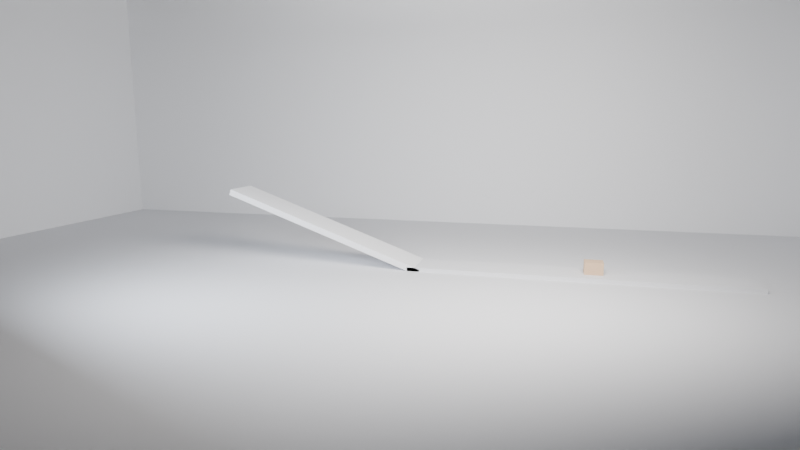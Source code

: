 # Source: baselinev2_C_block_incline_floor_hidden_friction_mu0p18.blend  (saved by Blender 5.0.119; exported with 4.5.12 LTS)
import bpy
from mathutils import Matrix  # noqa: F401  (used for matrix-valued properties, if any)

bpy.ops.wm.read_factory_settings(use_empty=True)
scene = bpy.context.scene
scene.name = 'Scene'

# ---- collections
col_env = bpy.data.collections.new('ENV'); scene.collection.children.link(col_env)
col_probes = bpy.data.collections.new('PROBES'); scene.collection.children.link(col_probes)
col_cameras = bpy.data.collections.new('CAMERAS'); scene.collection.children.link(col_cameras)
col_lights = bpy.data.collections.new('LIGHTS'); scene.collection.children.link(col_lights)

# ---- materials (node trees are filled in below, after node groups)
mat_mat_floor = bpy.data.materials.new('MAT_Floor')
mat_mat_wall = bpy.data.materials.new('MAT_Wall')
mat_mat_crate = bpy.data.materials.new('MAT_Crate')

# ---- material node trees
mat_mat_floor.use_nodes = True; mat_mat_floor.node_tree.nodes.clear()
_N = mat_mat_floor.node_tree.nodes; _L = mat_mat_floor.node_tree.links
n0 = _N.new('ShaderNodeBsdfPrincipled'); n0.name = '原理化 BSDF'; n0.location = (-200, 100)
n0.inputs[0].default_value = (0.78, 0.79, 0.82, 1.0)
n0.inputs[2].default_value = 0.92
n1 = _N.new('ShaderNodeOutputMaterial'); n1.name = '材质输出'; n1.location = (200, 100)
_L.new(n0.outputs[0], n1.inputs[0])
n1.is_active_output = True
mat_mat_wall.use_nodes = True; mat_mat_wall.node_tree.nodes.clear()
_N = mat_mat_wall.node_tree.nodes; _L = mat_mat_wall.node_tree.links
n0 = _N.new('ShaderNodeBsdfPrincipled'); n0.name = '原理化 BSDF'; n0.location = (-200, 100)
n0.inputs[0].default_value = (0.92, 0.93, 0.95, 1.0)
n0.inputs[2].default_value = 0.94
n1 = _N.new('ShaderNodeOutputMaterial'); n1.name = '材质输出'; n1.location = (200, 100)
_L.new(n0.outputs[0], n1.inputs[0])
n1.is_active_output = True
mat_mat_crate.use_nodes = True; mat_mat_crate.node_tree.nodes.clear()
_N = mat_mat_crate.node_tree.nodes; _L = mat_mat_crate.node_tree.links
n0 = _N.new('ShaderNodeBsdfPrincipled'); n0.name = '原理化 BSDF'; n0.location = (-200, 100)
n0.inputs[0].default_value = (0.71, 0.5, 0.33, 1.0)
n0.inputs[2].default_value = 0.88
n1 = _N.new('ShaderNodeOutputMaterial'); n1.name = '材质输出'; n1.location = (200, 100)
_L.new(n0.outputs[0], n1.inputs[0])
n1.is_active_output = True

# ---- world
world_world = bpy.data.worlds.new('World'); scene.world = world_world
world_world.use_nodes = True; world_world.node_tree.nodes.clear()
_N = world_world.node_tree.nodes; _L = world_world.node_tree.links
n0 = _N.new('ShaderNodeOutputWorld'); n0.name = 'World Output'; n0.location = (200, 100)
n1 = _N.new('ShaderNodeBackground'); n1.name = 'Background'; n1.location = (-200, 100)
n1.inputs[0].default_value = (0.05088, 0.05088, 0.05088, 1.0)
_L.new(n1.outputs[0], n0.inputs[0])
n0.is_active_output = True
world_world.color = (0.018, 0.019, 0.022)
world_world.sun_shadow_jitter_overblur = 0.0

# ---- cameras
cam_cam_main = bpy.data.cameras.new('CAM_Main')
cam_cam_main.lens = 26.0
cam_cam_side = bpy.data.cameras.new('CAM_Side')
cam_cam_side.lens = 31.0
cam_cam_top = bpy.data.cameras.new('CAM_Top')
cam_cam_top.lens = 48.0

# ---- lights
light_light_key = bpy.data.lights.new('LIGHT_Key', 'AREA')
light_light_key.color = (1.0, 0.96, 0.92)
light_light_key.energy = 3000.0
light_light_key.shape = 'RECTANGLE'
light_light_key.size = 8.0
light_light_key.size_y = 4.96
light_light_fill = bpy.data.lights.new('LIGHT_Fill', 'AREA')
light_light_fill.color = (0.84, 0.9, 1.0)
light_light_fill.energy = 1200.0
light_light_fill.shape = 'RECTANGLE'
light_light_fill.size = 6.0
light_light_fill.size_y = 3.72
light_light_top = bpy.data.lights.new('LIGHT_Top', 'AREA')
light_light_top.energy = 1500.0
light_light_top.shape = 'RECTANGLE'
light_light_top.size = 10.0
light_light_top.size_y = 6.2

# ---- meshes
me_x = bpy.data.meshes.new('平面')
me_x.from_pydata([(-23.0, -23.0, 0.0), (23.0, -23.0, 0.0), (-23.0, 23.0, 0.0), (23.0, 23.0, 0.0)], [], [(0, 1, 3, 2)])
_uv = me_x.uv_layers.new(name='UV贴图')
_uv.uv.foreach_set('vector', [0.0, 0.0, 1.0, 0.0, 1.0, 1.0, 0.0, 1.0])
me_x.materials.append(mat_mat_floor)
me_x.update()
me_x_1 = bpy.data.meshes.new('立方体')
me_x_1.from_pydata([(-1.0, -1.0, -1.0), (-1.0, -1.0, 1.0), (-1.0, 1.0, -1.0), (-1.0, 1.0, 1.0), (1.0, -1.0, -1.0), (1.0, -1.0, 1.0), (1.0, 1.0, -1.0), (1.0, 1.0, 1.0)], [], [(0, 1, 3, 2), (2, 3, 7, 6), (6, 7, 5, 4), (4, 5, 1, 0), (2, 6, 4, 0), (7, 3, 1, 5)])
_uv = me_x_1.uv_layers.new(name='UV贴图')
_uv.uv.foreach_set('vector', [0.375, 0.0, 0.625, 0.0, 0.625, 0.25, 0.375, 0.25, 0.375, 0.25, 0.625, 0.25, 0.625, 0.5, 0.375, 0.5, 0.375, 0.5, 0.625, 0.5, 0.625, 0.75, 0.375, 0.75, 0.375, 0.75, 0.625, 0.75, 0.625, 1.0, 0.375, 1.0, 0.125, 0.5, 0.375, 0.5, 0.375, 0.75, 0.125, 0.75, 0.625, 0.5, 0.875, 0.5, 0.875, 0.75, 0.625, 0.75])
me_x_1.materials.append(mat_mat_wall)
me_x_1.update()
me_001 = bpy.data.meshes.new('立方体.001')
me_001.from_pydata([(-1.0, -1.0, -1.0), (-1.0, -1.0, 1.0), (-1.0, 1.0, -1.0), (-1.0, 1.0, 1.0), (1.0, -1.0, -1.0), (1.0, -1.0, 1.0), (1.0, 1.0, -1.0), (1.0, 1.0, 1.0)], [], [(0, 1, 3, 2), (2, 3, 7, 6), (6, 7, 5, 4), (4, 5, 1, 0), (2, 6, 4, 0), (7, 3, 1, 5)])
_uv = me_001.uv_layers.new(name='UV贴图')
_uv.uv.foreach_set('vector', [0.375, 0.0, 0.625, 0.0, 0.625, 0.25, 0.375, 0.25, 0.375, 0.25, 0.625, 0.25, 0.625, 0.5, 0.375, 0.5, 0.375, 0.5, 0.625, 0.5, 0.625, 0.75, 0.375, 0.75, 0.375, 0.75, 0.625, 0.75, 0.625, 1.0, 0.375, 1.0, 0.125, 0.5, 0.375, 0.5, 0.375, 0.75, 0.125, 0.75, 0.625, 0.5, 0.875, 0.5, 0.875, 0.75, 0.625, 0.75])
me_001.materials.append(mat_mat_wall)
me_001.update()
me_002 = bpy.data.meshes.new('立方体.002')
me_002.from_pydata([(-1.0, -1.0, -1.0), (-1.0, -1.0, 1.0), (-1.0, 1.0, -1.0), (-1.0, 1.0, 1.0), (1.0, -1.0, -1.0), (1.0, -1.0, 1.0), (1.0, 1.0, -1.0), (1.0, 1.0, 1.0)], [], [(0, 1, 3, 2), (2, 3, 7, 6), (6, 7, 5, 4), (4, 5, 1, 0), (2, 6, 4, 0), (7, 3, 1, 5)])
_uv = me_002.uv_layers.new(name='UV贴图')
_uv.uv.foreach_set('vector', [0.375, 0.0, 0.625, 0.0, 0.625, 0.25, 0.375, 0.25, 0.375, 0.25, 0.625, 0.25, 0.625, 0.5, 0.375, 0.5, 0.375, 0.5, 0.625, 0.5, 0.625, 0.75, 0.375, 0.75, 0.375, 0.75, 0.625, 0.75, 0.625, 1.0, 0.375, 1.0, 0.125, 0.5, 0.375, 0.5, 0.375, 0.75, 0.125, 0.75, 0.625, 0.5, 0.875, 0.5, 0.875, 0.75, 0.625, 0.75])
me_002.materials.append(mat_mat_wall)
me_002.update()
me_003 = bpy.data.meshes.new('立方体.003')
me_003.from_pydata([(-1.0, -1.0, -1.0), (-1.0, -1.0, 1.0), (-1.0, 1.0, -1.0), (-1.0, 1.0, 1.0), (1.0, -1.0, -1.0), (1.0, -1.0, 1.0), (1.0, 1.0, -1.0), (1.0, 1.0, 1.0)], [], [(0, 1, 3, 2), (2, 3, 7, 6), (6, 7, 5, 4), (4, 5, 1, 0), (2, 6, 4, 0), (7, 3, 1, 5)])
_uv = me_003.uv_layers.new(name='UV贴图')
_uv.uv.foreach_set('vector', [0.375, 0.0, 0.625, 0.0, 0.625, 0.25, 0.375, 0.25, 0.375, 0.25, 0.625, 0.25, 0.625, 0.5, 0.375, 0.5, 0.375, 0.5, 0.625, 0.5, 0.625, 0.75, 0.375, 0.75, 0.375, 0.75, 0.625, 0.75, 0.625, 1.0, 0.375, 1.0, 0.125, 0.5, 0.375, 0.5, 0.375, 0.75, 0.125, 0.75, 0.625, 0.5, 0.875, 0.5, 0.875, 0.75, 0.625, 0.75])
me_003.materials.append(mat_mat_wall)
me_003.update()
me_004 = bpy.data.meshes.new('立方体.004')
me_004.from_pydata([(-1.0, -1.0, -1.0), (-1.0, -1.0, 1.0), (-1.0, 1.0, -1.0), (-1.0, 1.0, 1.0), (1.0, -1.0, -1.0), (1.0, -1.0, 1.0), (1.0, 1.0, -1.0), (1.0, 1.0, 1.0)], [], [(0, 1, 3, 2), (2, 3, 7, 6), (6, 7, 5, 4), (4, 5, 1, 0), (2, 6, 4, 0), (7, 3, 1, 5)])
_uv = me_004.uv_layers.new(name='UV贴图')
_uv.uv.foreach_set('vector', [0.375, 0.0, 0.625, 0.0, 0.625, 0.25, 0.375, 0.25, 0.375, 0.25, 0.625, 0.25, 0.625, 0.5, 0.375, 0.5, 0.375, 0.5, 0.625, 0.5, 0.625, 0.75, 0.375, 0.75, 0.375, 0.75, 0.625, 0.75, 0.625, 1.0, 0.375, 1.0, 0.125, 0.5, 0.375, 0.5, 0.375, 0.75, 0.125, 0.75, 0.625, 0.5, 0.875, 0.5, 0.875, 0.75, 0.625, 0.75])
me_004.materials.append(mat_mat_floor)
me_004.update()
me_005 = bpy.data.meshes.new('立方体.005')
me_005.from_pydata([(-1.0, -1.0, -1.0), (-1.0, -1.0, 1.0), (-1.0, 1.0, -1.0), (-1.0, 1.0, 1.0), (1.0, -1.0, -1.0), (1.0, -1.0, 1.0), (1.0, 1.0, -1.0), (1.0, 1.0, 1.0)], [], [(0, 1, 3, 2), (2, 3, 7, 6), (6, 7, 5, 4), (4, 5, 1, 0), (2, 6, 4, 0), (7, 3, 1, 5)])
_uv = me_005.uv_layers.new(name='UV贴图')
_uv.uv.foreach_set('vector', [0.375, 0.0, 0.625, 0.0, 0.625, 0.25, 0.375, 0.25, 0.375, 0.25, 0.625, 0.25, 0.625, 0.5, 0.375, 0.5, 0.375, 0.5, 0.625, 0.5, 0.625, 0.75, 0.375, 0.75, 0.375, 0.75, 0.625, 0.75, 0.625, 1.0, 0.375, 1.0, 0.125, 0.5, 0.375, 0.5, 0.375, 0.75, 0.125, 0.75, 0.625, 0.5, 0.875, 0.5, 0.875, 0.75, 0.625, 0.75])
me_005.materials.append(mat_mat_crate)
me_005.update()

# ---- objects
ob_env_floor = bpy.data.objects.new('ENV_Floor', me_x)
ob_env_backwall = bpy.data.objects.new('ENV_BackWall', me_x_1)
ob_env_leftwall = bpy.data.objects.new('ENV_LeftWall', me_001)
ob_env_rightwall = bpy.data.objects.new('ENV_RightWall', me_002)
ob_c_ramp = bpy.data.objects.new('C_Ramp', me_003)
ob_c_floor = bpy.data.objects.new('C_Floor', me_004)
ob_c_block = bpy.data.objects.new('C_Block', me_005)
ob_cam_main = bpy.data.objects.new('CAM_Main', cam_cam_main)
ob_cam_side = bpy.data.objects.new('CAM_Side', cam_cam_side)
ob_cam_top = bpy.data.objects.new('CAM_Top', cam_cam_top)
ob_light_key = bpy.data.objects.new('LIGHT_Key', light_light_key)
ob_light_fill = bpy.data.objects.new('LIGHT_Fill', light_light_fill)
ob_light_top = bpy.data.objects.new('LIGHT_Top', light_light_top)

# ---- transforms, parenting, visibility, modifiers, constraints
ob_env_floor.location = (0.0, 0.0, 0.0)
ob_env_backwall.location = (0.0, 11.0, 7.5)
ob_env_backwall.scale = (20.0, 0.1, 7.5)
ob_env_leftwall.location = (-20.0, 0.0, 7.5)
ob_env_leftwall.scale = (0.1, 11.0, 7.5)
ob_env_rightwall.location = (20.0, 0.0, 7.5)
ob_env_rightwall.scale = (0.1, 11.0, 7.5)
ob_c_ramp.location = (-2.241, 0.0, 1.412)
ob_c_ramp.rotation_euler = (0.0, 0.3491, 0.0)
ob_c_ramp.scale = (4.24, 0.82, 0.12)
ob_c_floor.location = (7.518, 0.0, 0.06937)
ob_c_floor.scale = (6.24, 0.82, 0.08)
ob_c_block.location = (8.22, 0.0, 0.3749)
ob_c_block.scale = (0.34, 0.28, 0.24)
ob_cam_main.location = (6.5, -22.0, 5.6)
ob_cam_main.rotation_euler = (1.399, -1.307e-09, 0.2535)
ob_cam_side.location = (-0.2, -19.0, 2.9)
ob_cam_side.rotation_euler = (1.466, 0.0, 0.0)
ob_cam_top.location = (-6.5, -14.5, 5.0)
ob_cam_top.rotation_euler = (1.342, -5.481e-09, -0.4214)
ob_light_key.location = (7.0, -7.0, 8.8)
ob_light_key.rotation_euler = (1.012, 0.0, 0.5934)
ob_light_fill.location = (-5.5, -8.8, 5.9)
ob_light_fill.rotation_euler = (1.222, 0.0, -0.4189)
ob_light_top.location = (0.0, 0.0, 11.0)
ob_light_top.rotation_euler = (3.142, 0.0, 0.0)

# ---- collection membership
col_env.objects.link(ob_env_floor)
col_env.objects.link(ob_env_backwall)
col_env.objects.link(ob_env_leftwall)
col_env.objects.link(ob_env_rightwall)
col_probes.objects.link(ob_c_ramp)
col_probes.objects.link(ob_c_floor)
col_probes.objects.link(ob_c_block)
col_cameras.objects.link(ob_cam_main)
col_cameras.objects.link(ob_cam_side)
col_cameras.objects.link(ob_cam_top)
col_lights.objects.link(ob_light_key)
col_lights.objects.link(ob_light_fill)
col_lights.objects.link(ob_light_top)

# ---- scene / render settings (as saved in the file)
scene.camera = ob_cam_main
scene.frame_start = 1; scene.frame_end = 240; scene.frame_set(240)
scene.render.engine = 'BLENDER_EEVEE_NEXT'
scene.render.bake_bias = 0.0
scene.render.bake_samples = 0
scene.cycles.sampling_pattern = 'TABULATED_SOBOL'
scene.eevee.taa_render_samples = 96
scene.eevee.use_volume_custom_range = False
bpy.context.view_layer.update()
